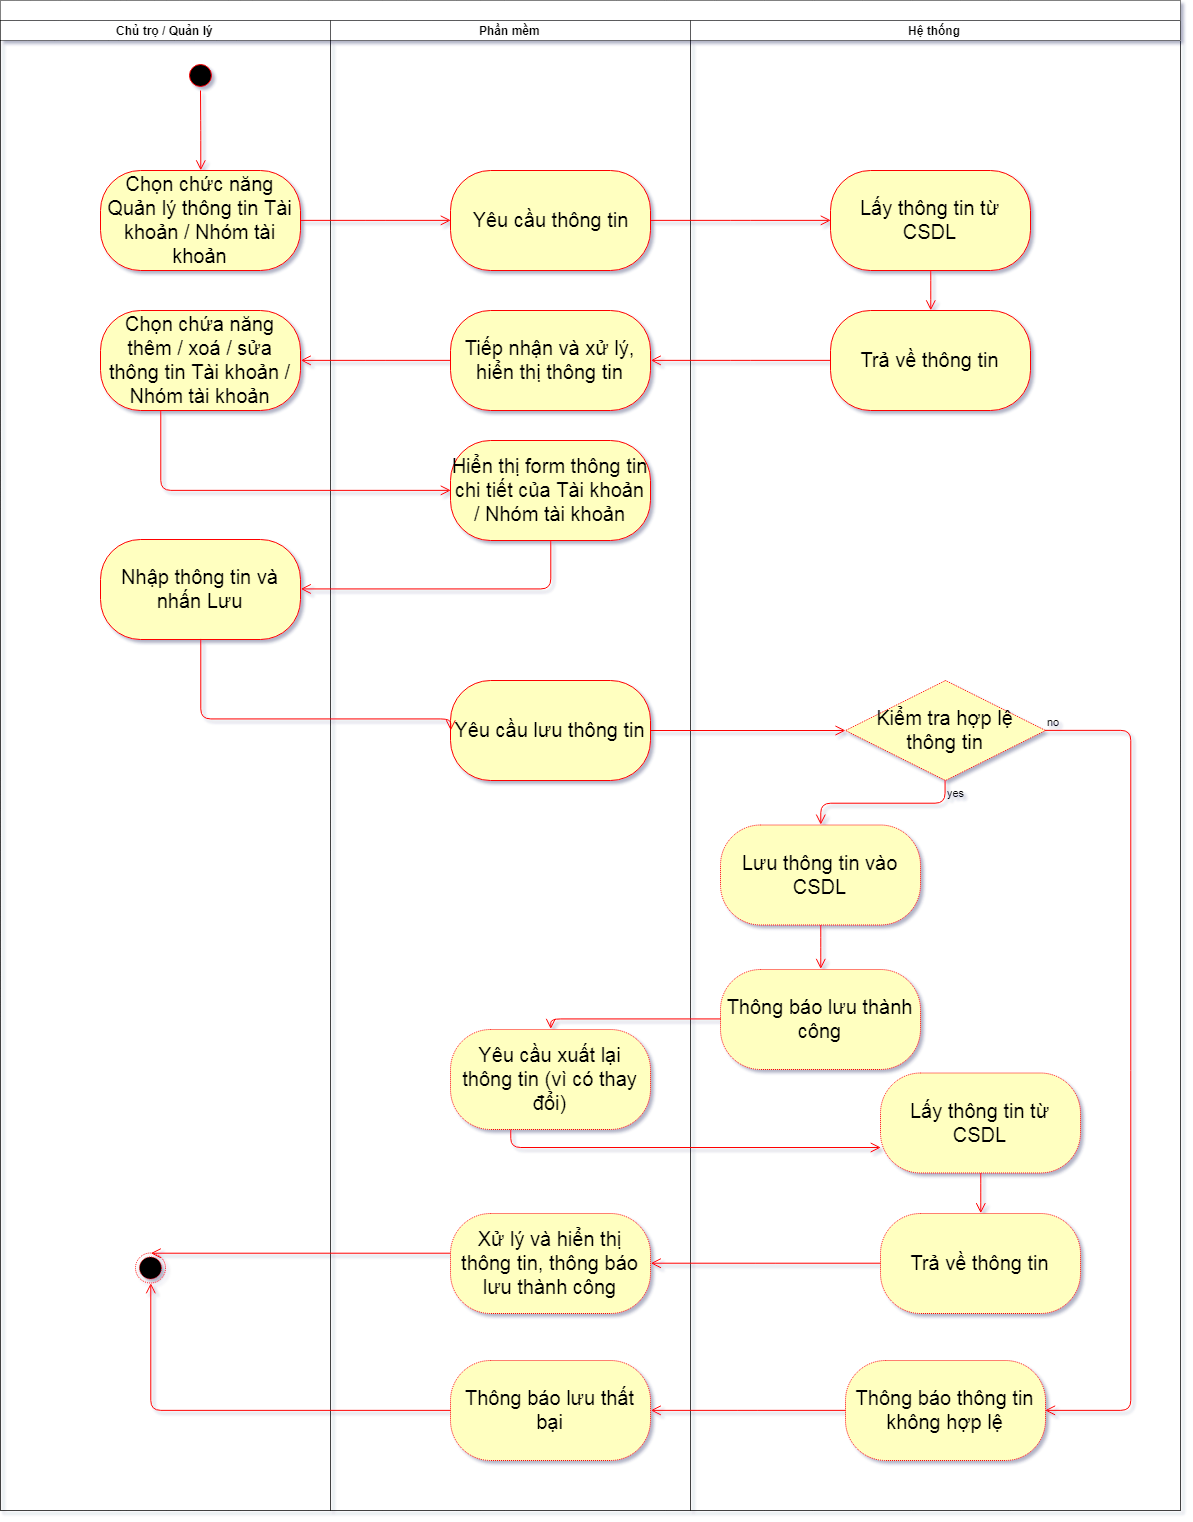

The diagram above was exported from draw.io. Its source (the exported page's mxGraphModel, read from the mxfile embedded in the PNG):
<mxGraphModel dx="1074" dy="773" grid="1" gridSize="10" guides="1" tooltips="1" connect="1" arrows="1" fold="1" page="1" pageScale="1" pageWidth="900" pageHeight="1600" math="0" shadow="1">
  <root>
    <mxCell id="0" />
    <mxCell id="1" parent="0" />
    <mxCell id="2" value="" style="swimlane;html=1;childLayout=stackLayout;resizeParent=1;resizeParentMax=0;startSize=20;dashed=1;dashPattern=1 1;" vertex="1" parent="1">
      <mxGeometry x="180" y="460" width="1180" height="1510" as="geometry" />
    </mxCell>
    <mxCell id="3" value="Chủ trọ / Quản lý" style="swimlane;html=1;startSize=20;dashed=1;dashPattern=1 1;" vertex="1" parent="2">
      <mxGeometry y="20" width="330" height="1490" as="geometry" />
    </mxCell>
    <mxCell id="4" value="" style="ellipse;html=1;shape=startState;fillColor=#000000;strokeColor=#ff0000;" vertex="1" parent="3">
      <mxGeometry x="185" y="40" width="30" height="30" as="geometry" />
    </mxCell>
    <mxCell id="5" value="" style="edgeStyle=orthogonalEdgeStyle;html=1;verticalAlign=bottom;endArrow=open;endSize=8;strokeColor=#ff0000;entryX=0.5;entryY=0;entryDx=0;entryDy=0;" edge="1" parent="3" source="4" target="6">
      <mxGeometry relative="1" as="geometry">
        <mxPoint x="160" y="130" as="targetPoint" />
      </mxGeometry>
    </mxCell>
    <mxCell id="6" value="Chọn chức năng Quản lý thông tin Tài khoản / Nhóm tài khoản" style="rounded=1;whiteSpace=wrap;html=1;arcSize=40;fontColor=#000000;fillColor=#ffffc0;strokeColor=#ff0000;fontSize=20;" vertex="1" parent="3">
      <mxGeometry x="100" y="150" width="200" height="100" as="geometry" />
    </mxCell>
    <mxCell id="7" value="Chọn chứa năng thêm / xoá / sửa thông tin Tài khoản / Nhóm tài khoản" style="rounded=1;whiteSpace=wrap;html=1;arcSize=40;fontColor=#000000;fillColor=#ffffc0;strokeColor=#ff0000;fontSize=20;" vertex="1" parent="3">
      <mxGeometry x="100" y="290.0000000000001" width="200" height="100" as="geometry" />
    </mxCell>
    <mxCell id="8" value="Nhập thông tin và nhấn Lưu" style="rounded=1;whiteSpace=wrap;html=1;arcSize=40;fontColor=#000000;fillColor=#ffffc0;strokeColor=#ff0000;fontSize=20;" vertex="1" parent="3">
      <mxGeometry x="100" y="519" width="200" height="100" as="geometry" />
    </mxCell>
    <mxCell id="9" value="" style="ellipse;html=1;shape=endState;fillColor=#000000;strokeColor=#ff0000;dashed=1;dashPattern=1 1;" vertex="1" parent="3">
      <mxGeometry x="135" y="1232.5" width="30" height="30" as="geometry" />
    </mxCell>
    <mxCell id="10" value="Phần mềm" style="swimlane;html=1;startSize=20;dashed=1;dashPattern=1 1;" vertex="1" parent="2">
      <mxGeometry x="330" y="20" width="360" height="1490" as="geometry" />
    </mxCell>
    <mxCell id="11" value="Yêu cầu thông tin" style="rounded=1;whiteSpace=wrap;html=1;arcSize=40;fontColor=#000000;fillColor=#ffffc0;strokeColor=#ff0000;fontSize=20;" vertex="1" parent="10">
      <mxGeometry x="120" y="150" width="200" height="100" as="geometry" />
    </mxCell>
    <mxCell id="12" value="Tiếp nhận và xử lý, hiển thị thông tin" style="rounded=1;whiteSpace=wrap;html=1;arcSize=40;fontColor=#000000;fillColor=#ffffc0;strokeColor=#ff0000;fontSize=20;" vertex="1" parent="10">
      <mxGeometry x="120" y="289.99999999999994" width="200" height="100" as="geometry" />
    </mxCell>
    <mxCell id="13" value="Hiển thị form thông tin chi tiết của Tài khoản / Nhóm tài khoản" style="rounded=1;whiteSpace=wrap;html=1;arcSize=40;fontColor=#000000;fillColor=#ffffc0;strokeColor=#ff0000;fontSize=20;" vertex="1" parent="10">
      <mxGeometry x="120" y="420" width="200" height="100" as="geometry" />
    </mxCell>
    <mxCell id="14" value="Yêu cầu lưu thông tin" style="rounded=1;whiteSpace=wrap;html=1;arcSize=40;fontColor=#000000;fillColor=#ffffc0;strokeColor=#ff0000;fontSize=20;" vertex="1" parent="10">
      <mxGeometry x="120" y="660.0000000000002" width="200" height="100" as="geometry" />
    </mxCell>
    <mxCell id="15" value="Yêu cầu xuất lại thông tin (vì có thay đổi)" style="rounded=1;whiteSpace=wrap;html=1;arcSize=40;fontColor=#000000;fillColor=#ffffc0;strokeColor=#ff0000;dashed=1;dashPattern=1 1;fontSize=20;" vertex="1" parent="10">
      <mxGeometry x="120" y="1009" width="200" height="100" as="geometry" />
    </mxCell>
    <mxCell id="16" value="Xử lý và hiển thị thông tin, thông báo lưu thành công" style="rounded=1;whiteSpace=wrap;html=1;arcSize=40;fontColor=#000000;fillColor=#ffffc0;strokeColor=#ff0000;dashed=1;dashPattern=1 1;fontSize=20;" vertex="1" parent="10">
      <mxGeometry x="120" y="1193.0000000000002" width="200" height="100" as="geometry" />
    </mxCell>
    <mxCell id="17" value="Thông báo lưu thất bại" style="rounded=1;whiteSpace=wrap;html=1;arcSize=40;fontColor=#000000;fillColor=#ffffc0;strokeColor=#ff0000;dashed=1;dashPattern=1 1;fontSize=20;" vertex="1" parent="10">
      <mxGeometry x="120" y="1340" width="200" height="100" as="geometry" />
    </mxCell>
    <mxCell id="18" value="Hệ thống" style="swimlane;html=1;startSize=20;dashed=1;dashPattern=1 1;" vertex="1" parent="2">
      <mxGeometry x="690" y="20" width="490" height="1490" as="geometry" />
    </mxCell>
    <mxCell id="19" value="Lấy thông tin từ CSDL" style="rounded=1;whiteSpace=wrap;html=1;arcSize=40;fontColor=#000000;fillColor=#ffffc0;strokeColor=#ff0000;fontSize=20;" vertex="1" parent="18">
      <mxGeometry x="140" y="150" width="200" height="100" as="geometry" />
    </mxCell>
    <mxCell id="20" value="" style="edgeStyle=orthogonalEdgeStyle;html=1;verticalAlign=bottom;endArrow=open;endSize=8;strokeColor=#ff0000;entryX=0.5;entryY=0;entryDx=0;entryDy=0;" edge="1" parent="18" source="19" target="21">
      <mxGeometry relative="1" as="geometry">
        <mxPoint x="200" y="230" as="targetPoint" />
      </mxGeometry>
    </mxCell>
    <mxCell id="21" value="Trả về thông tin" style="rounded=1;whiteSpace=wrap;html=1;arcSize=40;fontColor=#000000;fillColor=#ffffc0;strokeColor=#ff0000;fontSize=20;" vertex="1" parent="18">
      <mxGeometry x="140" y="289.99999999999983" width="200" height="100" as="geometry" />
    </mxCell>
    <mxCell id="22" value="Lưu thông tin vào CSDL" style="rounded=1;whiteSpace=wrap;html=1;arcSize=40;fontColor=#000000;fillColor=#ffffc0;strokeColor=#ff0000;dashed=1;dashPattern=1 1;fontSize=20;" vertex="1" parent="18">
      <mxGeometry x="30" y="804.5" width="200" height="100" as="geometry" />
    </mxCell>
    <mxCell id="23" value="" style="edgeStyle=orthogonalEdgeStyle;html=1;verticalAlign=bottom;endArrow=open;endSize=8;strokeColor=#ff0000;entryX=0.5;entryY=0;entryDx=0;entryDy=0;" edge="1" parent="18" source="22" target="24">
      <mxGeometry relative="1" as="geometry">
        <mxPoint x="100" y="949" as="targetPoint" />
      </mxGeometry>
    </mxCell>
    <mxCell id="24" value="Thông báo lưu thành công" style="rounded=1;whiteSpace=wrap;html=1;arcSize=40;fontColor=#000000;fillColor=#ffffc0;strokeColor=#ff0000;dashed=1;dashPattern=1 1;fontSize=20;" vertex="1" parent="18">
      <mxGeometry x="30" y="949" width="200" height="100" as="geometry" />
    </mxCell>
    <mxCell id="25" value="Lấy thông tin từ CSDL" style="rounded=1;whiteSpace=wrap;html=1;arcSize=40;fontColor=#000000;fillColor=#ffffc0;strokeColor=#ff0000;dashed=1;dashPattern=1 1;fontSize=20;" vertex="1" parent="18">
      <mxGeometry x="190" y="1052.5" width="200" height="100" as="geometry" />
    </mxCell>
    <mxCell id="26" value="" style="edgeStyle=orthogonalEdgeStyle;html=1;verticalAlign=bottom;endArrow=open;endSize=8;strokeColor=#ff0000;entryX=0.5;entryY=0;entryDx=0;entryDy=0;" edge="1" parent="18" source="25" target="27">
      <mxGeometry relative="1" as="geometry">
        <mxPoint x="215" y="1159" as="targetPoint" />
      </mxGeometry>
    </mxCell>
    <mxCell id="27" value="Trả về thông tin" style="rounded=1;whiteSpace=wrap;html=1;arcSize=40;fontColor=#000000;fillColor=#ffffc0;strokeColor=#ff0000;dashed=1;dashPattern=1 1;fontSize=20;" vertex="1" parent="18">
      <mxGeometry x="190" y="1193" width="200" height="100" as="geometry" />
    </mxCell>
    <mxCell id="28" value="Kiểm tra hợp lệ &lt;br style=&quot;font-size: 20px;&quot;&gt;thông tin" style="rhombus;whiteSpace=wrap;html=1;fillColor=#ffffc0;strokeColor=#ff0000;dashed=1;dashPattern=1 1;fontSize=20;" vertex="1" parent="18">
      <mxGeometry x="155" y="660" width="200" height="100" as="geometry" />
    </mxCell>
    <mxCell id="29" value="no" style="edgeStyle=orthogonalEdgeStyle;html=1;align=left;verticalAlign=bottom;endArrow=open;endSize=8;strokeColor=#ff0000;entryX=1;entryY=0.5;entryDx=0;entryDy=0;exitX=1;exitY=0.5;exitDx=0;exitDy=0;labelBackgroundColor=none;" edge="1" parent="18" source="28" target="31">
      <mxGeometry x="-1" relative="1" as="geometry">
        <mxPoint x="370" y="1259" as="targetPoint" />
        <Array as="points">
          <mxPoint x="440" y="710" />
          <mxPoint x="440" y="1390" />
        </Array>
      </mxGeometry>
    </mxCell>
    <mxCell id="30" value="yes" style="edgeStyle=orthogonalEdgeStyle;html=1;align=left;verticalAlign=top;endArrow=open;endSize=8;strokeColor=#ff0000;entryX=0.5;entryY=0;entryDx=0;entryDy=0;labelBackgroundColor=none;" edge="1" parent="18" source="28" target="22">
      <mxGeometry x="-1" relative="1" as="geometry">
        <mxPoint x="255" y="909" as="targetPoint" />
      </mxGeometry>
    </mxCell>
    <mxCell id="31" value="Thông báo thông tin không hợp lệ" style="rounded=1;whiteSpace=wrap;html=1;arcSize=40;fontColor=#000000;fillColor=#ffffc0;strokeColor=#ff0000;dashed=1;dashPattern=1 1;fontSize=20;" vertex="1" parent="18">
      <mxGeometry x="155" y="1340" width="200" height="100" as="geometry" />
    </mxCell>
    <mxCell id="32" value="" style="edgeStyle=orthogonalEdgeStyle;html=1;verticalAlign=bottom;endArrow=open;endSize=8;strokeColor=#ff0000;entryX=0;entryY=0.5;entryDx=0;entryDy=0;" edge="1" parent="2" source="6" target="11">
      <mxGeometry relative="1" as="geometry">
        <mxPoint x="450" y="190" as="targetPoint" />
      </mxGeometry>
    </mxCell>
    <mxCell id="33" value="" style="edgeStyle=orthogonalEdgeStyle;html=1;verticalAlign=bottom;endArrow=open;endSize=8;strokeColor=#ff0000;entryX=0;entryY=0.5;entryDx=0;entryDy=0;" edge="1" parent="2" source="11" target="19">
      <mxGeometry relative="1" as="geometry">
        <mxPoint x="510" y="260" as="targetPoint" />
      </mxGeometry>
    </mxCell>
    <mxCell id="34" value="" style="edgeStyle=orthogonalEdgeStyle;html=1;verticalAlign=bottom;endArrow=open;endSize=8;strokeColor=#ff0000;entryX=1;entryY=0.5;entryDx=0;entryDy=0;" edge="1" parent="2" source="21" target="12">
      <mxGeometry relative="1" as="geometry">
        <mxPoint x="890" y="350" as="targetPoint" />
      </mxGeometry>
    </mxCell>
    <mxCell id="35" value="" style="edgeStyle=orthogonalEdgeStyle;html=1;verticalAlign=bottom;endArrow=open;endSize=8;strokeColor=#ff0000;entryX=1;entryY=0.5;entryDx=0;entryDy=0;" edge="1" parent="2" source="12" target="7">
      <mxGeometry relative="1" as="geometry">
        <mxPoint x="510" y="416" as="targetPoint" />
      </mxGeometry>
    </mxCell>
    <mxCell id="36" value="" style="edgeStyle=orthogonalEdgeStyle;html=1;verticalAlign=bottom;endArrow=open;endSize=8;strokeColor=#ff0000;entryX=0;entryY=0.5;entryDx=0;entryDy=0;" edge="1" parent="2" source="7" target="13">
      <mxGeometry relative="1" as="geometry">
        <mxPoint x="160" y="480" as="targetPoint" />
        <Array as="points">
          <mxPoint x="160" y="490" />
        </Array>
      </mxGeometry>
    </mxCell>
    <mxCell id="37" value="" style="edgeStyle=orthogonalEdgeStyle;html=1;verticalAlign=bottom;endArrow=open;endSize=8;strokeColor=#ff0000;entryX=1;entryY=0.5;entryDx=0;entryDy=0;exitX=0.5;exitY=1;exitDx=0;exitDy=0;" edge="1" parent="2" source="13" target="8">
      <mxGeometry relative="1" as="geometry">
        <mxPoint x="510" y="609" as="targetPoint" />
        <mxPoint x="509.5" y="549" as="sourcePoint" />
        <Array as="points">
          <mxPoint x="550" y="589" />
        </Array>
      </mxGeometry>
    </mxCell>
    <mxCell id="38" value="" style="edgeStyle=orthogonalEdgeStyle;html=1;verticalAlign=bottom;endArrow=open;endSize=8;strokeColor=#ff0000;exitX=0.5;exitY=1;exitDx=0;exitDy=0;entryX=0;entryY=0.5;entryDx=0;entryDy=0;" edge="1" parent="2" source="8" target="14">
      <mxGeometry relative="1" as="geometry">
        <mxPoint x="460" y="719" as="targetPoint" />
        <Array as="points">
          <mxPoint x="200" y="719" />
        </Array>
      </mxGeometry>
    </mxCell>
    <mxCell id="39" value="" style="edgeStyle=orthogonalEdgeStyle;html=1;verticalAlign=bottom;endArrow=open;endSize=8;strokeColor=#ff0000;" edge="1" parent="2" source="14" target="28">
      <mxGeometry relative="1" as="geometry">
        <mxPoint x="850" y="699" as="targetPoint" />
      </mxGeometry>
    </mxCell>
    <mxCell id="40" value="" style="edgeStyle=orthogonalEdgeStyle;html=1;verticalAlign=bottom;endArrow=open;endSize=8;strokeColor=#ff0000;entryX=0.5;entryY=0;entryDx=0;entryDy=0;exitX=0;exitY=0.5;exitDx=0;exitDy=0;" edge="1" parent="2" source="24" target="15">
      <mxGeometry relative="1" as="geometry">
        <mxPoint x="780" y="1069" as="targetPoint" />
        <Array as="points">
          <mxPoint x="550" y="1019" />
        </Array>
      </mxGeometry>
    </mxCell>
    <mxCell id="41" value="" style="edgeStyle=orthogonalEdgeStyle;html=1;verticalAlign=bottom;endArrow=open;endSize=8;strokeColor=#ff0000;entryX=0;entryY=0.75;entryDx=0;entryDy=0;" edge="1" parent="2" source="15" target="25">
      <mxGeometry relative="1" as="geometry">
        <mxPoint x="510" y="1129" as="targetPoint" />
        <Array as="points">
          <mxPoint x="510" y="1109" />
        </Array>
      </mxGeometry>
    </mxCell>
    <mxCell id="42" value="" style="edgeStyle=orthogonalEdgeStyle;html=1;verticalAlign=bottom;endArrow=open;endSize=8;strokeColor=#ff0000;entryX=0.5;entryY=0;entryDx=0;entryDy=0;" edge="1" parent="2" source="16" target="9">
      <mxGeometry relative="1" as="geometry">
        <mxPoint x="90" y="1169" as="targetPoint" />
        <Array as="points">
          <mxPoint x="460" y="1253" />
          <mxPoint x="460" y="1253" />
        </Array>
      </mxGeometry>
    </mxCell>
    <mxCell id="43" value="" style="edgeStyle=orthogonalEdgeStyle;html=1;verticalAlign=bottom;endArrow=open;endSize=8;strokeColor=#ff0000;entryX=1;entryY=0.5;entryDx=0;entryDy=0;" edge="1" parent="2" source="27" target="16">
      <mxGeometry relative="1" as="geometry">
        <mxPoint x="905" y="1279" as="targetPoint" />
      </mxGeometry>
    </mxCell>
    <mxCell id="44" value="" style="edgeStyle=orthogonalEdgeStyle;html=1;verticalAlign=bottom;endArrow=open;endSize=8;strokeColor=#ff0000;entryX=0.5;entryY=1;entryDx=0;entryDy=0;" edge="1" parent="2" source="17" target="9">
      <mxGeometry relative="1" as="geometry">
        <mxPoint x="510" y="1389" as="targetPoint" />
      </mxGeometry>
    </mxCell>
    <mxCell id="45" value="" style="edgeStyle=orthogonalEdgeStyle;html=1;verticalAlign=bottom;endArrow=open;endSize=8;strokeColor=#ff0000;entryX=1;entryY=0.5;entryDx=0;entryDy=0;" edge="1" parent="2" source="31" target="17">
      <mxGeometry relative="1" as="geometry">
        <mxPoint x="905" y="1379" as="targetPoint" />
      </mxGeometry>
    </mxCell>
  </root>
</mxGraphModel>